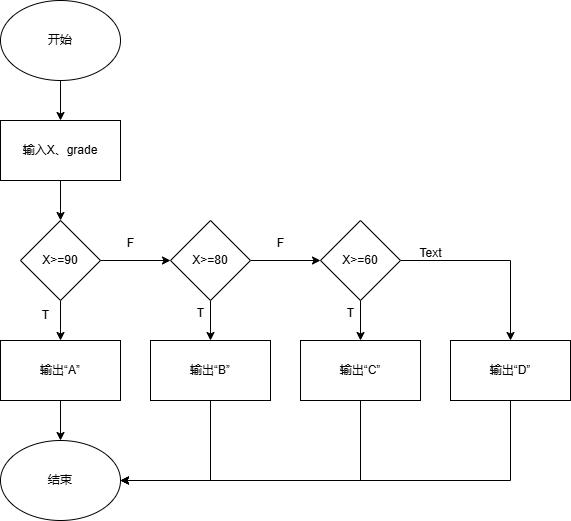

The diagram above was exported from draw.io. Its source (the exported page's mxGraphModel, read from the mxfile embedded in the PNG):
<mxGraphModel dx="666" dy="623" grid="1" gridSize="10" guides="1" tooltips="1" connect="1" arrows="1" fold="1" page="1" pageScale="1" pageWidth="827" pageHeight="1169" math="0" shadow="0">
  <root>
    <mxCell id="0" />
    <mxCell id="1" parent="0" />
    <mxCell id="jGN2cK12Vi9ootBoaOsY-9" style="edgeStyle=orthogonalEdgeStyle;rounded=0;orthogonalLoop=1;jettySize=auto;html=1;exitX=0.5;exitY=1;exitDx=0;exitDy=0;entryX=0.5;entryY=0;entryDx=0;entryDy=0;" edge="1" parent="1" source="jGN2cK12Vi9ootBoaOsY-1" target="jGN2cK12Vi9ootBoaOsY-2">
      <mxGeometry relative="1" as="geometry" />
    </mxCell>
    <mxCell id="jGN2cK12Vi9ootBoaOsY-1" value="开始" style="ellipse;whiteSpace=wrap;html=1;" vertex="1" parent="1">
      <mxGeometry x="300" y="80" width="120" height="80" as="geometry" />
    </mxCell>
    <mxCell id="jGN2cK12Vi9ootBoaOsY-10" style="edgeStyle=orthogonalEdgeStyle;rounded=0;orthogonalLoop=1;jettySize=auto;html=1;exitX=0.5;exitY=1;exitDx=0;exitDy=0;entryX=0.5;entryY=0;entryDx=0;entryDy=0;" edge="1" parent="1" source="jGN2cK12Vi9ootBoaOsY-2" target="jGN2cK12Vi9ootBoaOsY-3">
      <mxGeometry relative="1" as="geometry" />
    </mxCell>
    <mxCell id="jGN2cK12Vi9ootBoaOsY-2" value="输入X、grade" style="rounded=0;whiteSpace=wrap;html=1;" vertex="1" parent="1">
      <mxGeometry x="300" y="200" width="120" height="60" as="geometry" />
    </mxCell>
    <mxCell id="jGN2cK12Vi9ootBoaOsY-11" style="edgeStyle=orthogonalEdgeStyle;rounded=0;orthogonalLoop=1;jettySize=auto;html=1;exitX=0.5;exitY=1;exitDx=0;exitDy=0;entryX=0.5;entryY=0;entryDx=0;entryDy=0;" edge="1" parent="1" source="jGN2cK12Vi9ootBoaOsY-3" target="jGN2cK12Vi9ootBoaOsY-4">
      <mxGeometry relative="1" as="geometry" />
    </mxCell>
    <mxCell id="jGN2cK12Vi9ootBoaOsY-13" style="edgeStyle=orthogonalEdgeStyle;rounded=0;orthogonalLoop=1;jettySize=auto;html=1;exitX=1;exitY=0.5;exitDx=0;exitDy=0;entryX=0;entryY=0.5;entryDx=0;entryDy=0;" edge="1" parent="1" source="jGN2cK12Vi9ootBoaOsY-3" target="jGN2cK12Vi9ootBoaOsY-6">
      <mxGeometry relative="1" as="geometry" />
    </mxCell>
    <mxCell id="jGN2cK12Vi9ootBoaOsY-3" value="X&amp;gt;=90" style="rhombus;whiteSpace=wrap;html=1;" vertex="1" parent="1">
      <mxGeometry x="320" y="300" width="80" height="80" as="geometry" />
    </mxCell>
    <mxCell id="jGN2cK12Vi9ootBoaOsY-12" style="edgeStyle=orthogonalEdgeStyle;rounded=0;orthogonalLoop=1;jettySize=auto;html=1;exitX=0.5;exitY=1;exitDx=0;exitDy=0;entryX=0.5;entryY=0;entryDx=0;entryDy=0;" edge="1" parent="1" source="jGN2cK12Vi9ootBoaOsY-4" target="jGN2cK12Vi9ootBoaOsY-5">
      <mxGeometry relative="1" as="geometry" />
    </mxCell>
    <mxCell id="jGN2cK12Vi9ootBoaOsY-4" value="输出“A”" style="rounded=0;whiteSpace=wrap;html=1;" vertex="1" parent="1">
      <mxGeometry x="300" y="420" width="120" height="60" as="geometry" />
    </mxCell>
    <mxCell id="jGN2cK12Vi9ootBoaOsY-5" value="结束" style="ellipse;whiteSpace=wrap;html=1;" vertex="1" parent="1">
      <mxGeometry x="300" y="520" width="120" height="80" as="geometry" />
    </mxCell>
    <mxCell id="jGN2cK12Vi9ootBoaOsY-14" style="edgeStyle=orthogonalEdgeStyle;rounded=0;orthogonalLoop=1;jettySize=auto;html=1;exitX=1;exitY=0.5;exitDx=0;exitDy=0;" edge="1" parent="1" source="jGN2cK12Vi9ootBoaOsY-6" target="jGN2cK12Vi9ootBoaOsY-7">
      <mxGeometry relative="1" as="geometry" />
    </mxCell>
    <mxCell id="jGN2cK12Vi9ootBoaOsY-18" style="edgeStyle=orthogonalEdgeStyle;rounded=0;orthogonalLoop=1;jettySize=auto;html=1;exitX=0.5;exitY=1;exitDx=0;exitDy=0;entryX=0.5;entryY=0;entryDx=0;entryDy=0;" edge="1" parent="1" source="jGN2cK12Vi9ootBoaOsY-6" target="jGN2cK12Vi9ootBoaOsY-15">
      <mxGeometry relative="1" as="geometry" />
    </mxCell>
    <mxCell id="jGN2cK12Vi9ootBoaOsY-6" value="X&amp;gt;=80" style="rhombus;whiteSpace=wrap;html=1;" vertex="1" parent="1">
      <mxGeometry x="470" y="300" width="80" height="80" as="geometry" />
    </mxCell>
    <mxCell id="jGN2cK12Vi9ootBoaOsY-19" style="edgeStyle=orthogonalEdgeStyle;rounded=0;orthogonalLoop=1;jettySize=auto;html=1;exitX=0.5;exitY=1;exitDx=0;exitDy=0;entryX=0.5;entryY=0;entryDx=0;entryDy=0;" edge="1" parent="1" source="jGN2cK12Vi9ootBoaOsY-7" target="jGN2cK12Vi9ootBoaOsY-17">
      <mxGeometry relative="1" as="geometry" />
    </mxCell>
    <mxCell id="jGN2cK12Vi9ootBoaOsY-23" style="edgeStyle=orthogonalEdgeStyle;rounded=0;orthogonalLoop=1;jettySize=auto;html=1;exitX=1;exitY=0.5;exitDx=0;exitDy=0;" edge="1" parent="1" source="jGN2cK12Vi9ootBoaOsY-7" target="jGN2cK12Vi9ootBoaOsY-22">
      <mxGeometry relative="1" as="geometry" />
    </mxCell>
    <mxCell id="jGN2cK12Vi9ootBoaOsY-7" value="X&amp;gt;=60" style="rhombus;whiteSpace=wrap;html=1;" vertex="1" parent="1">
      <mxGeometry x="620" y="300" width="80" height="80" as="geometry" />
    </mxCell>
    <mxCell id="jGN2cK12Vi9ootBoaOsY-25" style="edgeStyle=orthogonalEdgeStyle;rounded=0;orthogonalLoop=1;jettySize=auto;html=1;exitX=0.5;exitY=1;exitDx=0;exitDy=0;entryX=1;entryY=0.5;entryDx=0;entryDy=0;" edge="1" parent="1" source="jGN2cK12Vi9ootBoaOsY-15" target="jGN2cK12Vi9ootBoaOsY-5">
      <mxGeometry relative="1" as="geometry" />
    </mxCell>
    <mxCell id="jGN2cK12Vi9ootBoaOsY-15" value="输出“B”" style="rounded=0;whiteSpace=wrap;html=1;" vertex="1" parent="1">
      <mxGeometry x="450" y="420" width="120" height="60" as="geometry" />
    </mxCell>
    <mxCell id="jGN2cK12Vi9ootBoaOsY-26" style="edgeStyle=orthogonalEdgeStyle;rounded=0;orthogonalLoop=1;jettySize=auto;html=1;exitX=0.5;exitY=1;exitDx=0;exitDy=0;entryX=1;entryY=0.5;entryDx=0;entryDy=0;" edge="1" parent="1" source="jGN2cK12Vi9ootBoaOsY-17" target="jGN2cK12Vi9ootBoaOsY-5">
      <mxGeometry relative="1" as="geometry">
        <mxPoint x="560" y="570" as="targetPoint" />
      </mxGeometry>
    </mxCell>
    <mxCell id="jGN2cK12Vi9ootBoaOsY-17" value="输出“C”" style="rounded=0;whiteSpace=wrap;html=1;" vertex="1" parent="1">
      <mxGeometry x="600" y="420" width="120" height="60" as="geometry" />
    </mxCell>
    <mxCell id="jGN2cK12Vi9ootBoaOsY-27" style="edgeStyle=orthogonalEdgeStyle;rounded=0;orthogonalLoop=1;jettySize=auto;html=1;exitX=0.5;exitY=1;exitDx=0;exitDy=0;entryX=1;entryY=0.5;entryDx=0;entryDy=0;" edge="1" parent="1" source="jGN2cK12Vi9ootBoaOsY-22" target="jGN2cK12Vi9ootBoaOsY-5">
      <mxGeometry relative="1" as="geometry">
        <mxPoint x="810" y="490" as="targetPoint" />
      </mxGeometry>
    </mxCell>
    <mxCell id="jGN2cK12Vi9ootBoaOsY-22" value="输出“D”" style="rounded=0;whiteSpace=wrap;html=1;" vertex="1" parent="1">
      <mxGeometry x="750" y="420" width="120" height="60" as="geometry" />
    </mxCell>
    <mxCell id="jGN2cK12Vi9ootBoaOsY-28" value="T" style="text;html=1;align=center;verticalAlign=middle;resizable=0;points=[];autosize=1;strokeColor=none;fillColor=none;" vertex="1" parent="1">
      <mxGeometry x="330" y="380" width="30" height="30" as="geometry" />
    </mxCell>
    <mxCell id="jGN2cK12Vi9ootBoaOsY-29" value="F" style="text;html=1;align=center;verticalAlign=middle;resizable=0;points=[];autosize=1;strokeColor=none;fillColor=none;" vertex="1" parent="1">
      <mxGeometry x="415" y="308" width="30" height="30" as="geometry" />
    </mxCell>
    <mxCell id="jGN2cK12Vi9ootBoaOsY-30" value="T" style="text;html=1;align=center;verticalAlign=middle;resizable=0;points=[];autosize=1;strokeColor=none;fillColor=none;" vertex="1" parent="1">
      <mxGeometry x="485" y="378" width="30" height="30" as="geometry" />
    </mxCell>
    <mxCell id="jGN2cK12Vi9ootBoaOsY-31" value="F" style="text;html=1;align=center;verticalAlign=middle;resizable=0;points=[];autosize=1;strokeColor=none;fillColor=none;" vertex="1" parent="1">
      <mxGeometry x="565" y="308" width="30" height="30" as="geometry" />
    </mxCell>
    <mxCell id="jGN2cK12Vi9ootBoaOsY-32" value="T" style="text;html=1;align=center;verticalAlign=middle;resizable=0;points=[];autosize=1;strokeColor=none;fillColor=none;" vertex="1" parent="1">
      <mxGeometry x="635" y="378" width="30" height="30" as="geometry" />
    </mxCell>
    <mxCell id="jGN2cK12Vi9ootBoaOsY-33" value="Text" style="text;html=1;align=center;verticalAlign=middle;resizable=0;points=[];autosize=1;strokeColor=none;fillColor=none;" vertex="1" parent="1">
      <mxGeometry x="705" y="318" width="50" height="30" as="geometry" />
    </mxCell>
  </root>
</mxGraphModel>